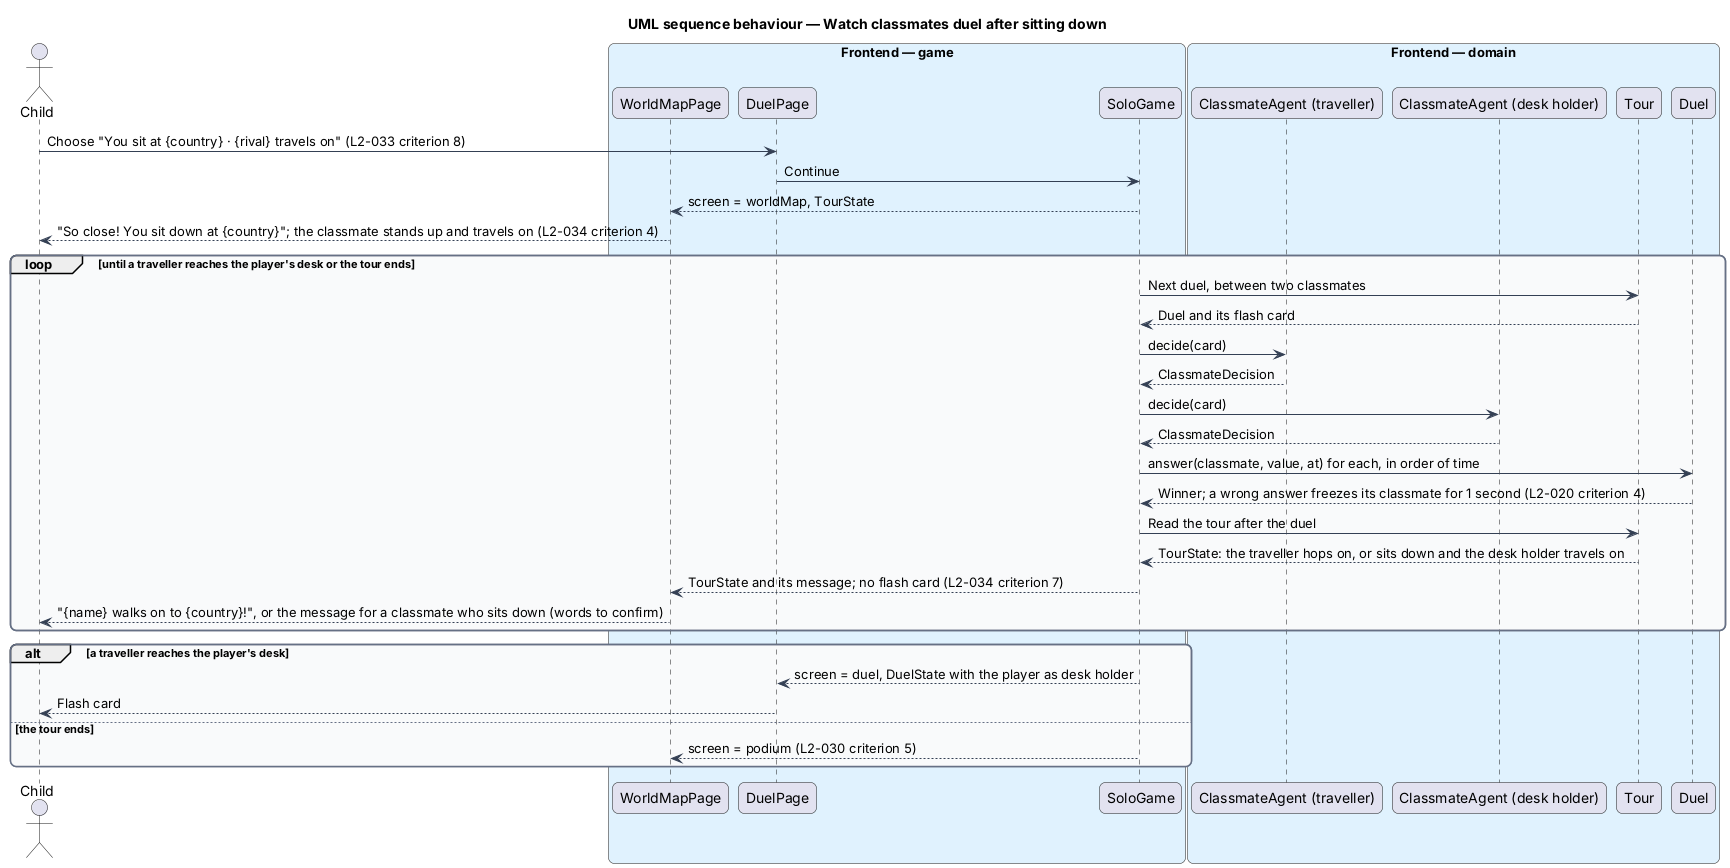

The diagram above was rendered by PlantUML. Its source (embedded in the PNG):
@startuml
title UML sequence behaviour — Watch classmates duel after sitting down
skinparam backgroundColor #FFFFFF
skinparam shadowing false
skinparam roundcorner 12
skinparam defaultFontName Arial
skinparam ArrowColor #344054
skinparam rectangle {
  BorderColor #344054
  FontColor #101828
}
skinparam package {
  BorderColor #667085
  FontColor #101828
  BackgroundColor #F9FAFB
}
actor "Child" as actor
box "Frontend — game" #E0F2FE
  participant "WorldMapPage" as map
  participant "DuelPage" as page
  participant "SoloGame" as solo
end box
box "Frontend — domain" #E0F2FE
  participant "ClassmateAgent (traveller)" as agentA
  participant "ClassmateAgent (desk holder)" as agentB
  participant "Tour" as tour
  participant "Duel" as duel
end box
actor -> page : Choose "You sit at {country} · {rival} travels on" (L2-033 criterion 8)
page -> solo : Continue
solo --> map : screen = worldMap, TourState
map --> actor : "So close! You sit down at {country}"; the classmate stands up and travels on (L2-034 criterion 4)
loop until a traveller reaches the player's desk or the tour ends
  solo -> tour : Next duel, between two classmates
  tour --> solo : Duel and its flash card
  solo -> agentA : decide(card)
  agentA --> solo : ClassmateDecision
  solo -> agentB : decide(card)
  agentB --> solo : ClassmateDecision
  solo -> duel : answer(classmate, value, at) for each, in order of time
  duel --> solo : Winner; a wrong answer freezes its classmate for 1 second (L2-020 criterion 4)
  solo -> tour : Read the tour after the duel
  tour --> solo : TourState: the traveller hops on, or sits down and the desk holder travels on
  solo --> map : TourState and its message; no flash card (L2-034 criterion 7)
  map --> actor : "{name} walks on to {country}!", or the message for a classmate who sits down (words to confirm)
end
alt a traveller reaches the player's desk
  solo --> page : screen = duel, DuelState with the player as desk holder
  page --> actor : Flash card
else the tour ends
  solo --> map : screen = podium (L2-030 criterion 5)
end
@enduml